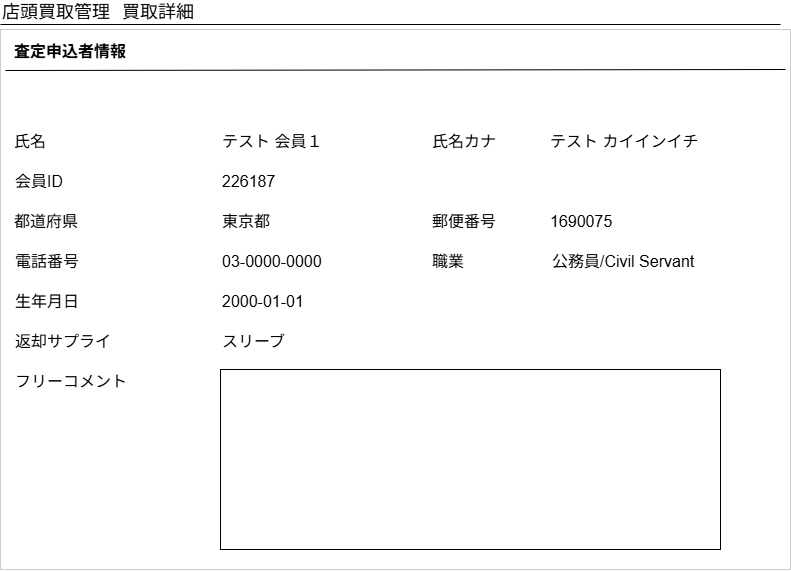

The diagram above was exported from draw.io. Its source (the exported page's mxGraphModel, read from the mxfile embedded in the PNG):
<mxGraphModel dx="1426" dy="725" grid="1" gridSize="10" guides="1" tooltips="1" connect="1" arrows="1" fold="1" page="1" pageScale="1" pageWidth="826" pageHeight="1169" background="none" math="0" shadow="0">
  <root>
    <mxCell id="0" />
    <mxCell id="1" parent="0" />
    <mxCell id="I7nP1a8-T-XmPnFtBK9B-30" value="" style="rounded=0;whiteSpace=wrap;html=1;strokeColor=#CCCCCC;" parent="1" vertex="1">
      <mxGeometry x="18" y="40" width="790" height="540" as="geometry" />
    </mxCell>
    <mxCell id="4" value="" style="line;strokeWidth=1" parent="1" vertex="1">
      <mxGeometry x="18" y="30" width="780" height="10" as="geometry" />
    </mxCell>
    <mxCell id="5" value="店頭買取管理" style="text;spacingTop=-5;fontSize=18;" parent="1" vertex="1">
      <mxGeometry x="18" y="10.000000000000085" width="30" height="20" as="geometry" />
    </mxCell>
    <mxCell id="o_-q-23cP6gNtdc6DDv3-65" value="買取詳細" style="text;spacingTop=-5;fontSize=18;" parent="1" vertex="1">
      <mxGeometry x="138" y="10.000000000000085" width="30" height="20" as="geometry" />
    </mxCell>
    <mxCell id="S6E_H-37tKdN1IB851SC-20" value="&lt;span style=&quot;font-size: 16px;&quot;&gt;査定申込者情報&lt;/span&gt;" style="text;strokeColor=none;fillColor=none;html=1;fontSize=24;fontStyle=1;verticalAlign=middle;align=left;" parent="1" vertex="1">
      <mxGeometry x="29.75" y="40" width="234" height="40" as="geometry" />
    </mxCell>
    <mxCell id="S6E_H-37tKdN1IB851SC-30" value="&lt;span style=&quot;font-size: 16px; font-weight: 400;&quot;&gt;テスト 会員１&lt;/span&gt;" style="text;strokeColor=none;fillColor=none;html=1;fontSize=24;fontStyle=1;verticalAlign=middle;align=left;" parent="1" vertex="1">
      <mxGeometry x="238" y="130" width="120" height="40" as="geometry" />
    </mxCell>
    <mxCell id="S6E_H-37tKdN1IB851SC-32" value="&lt;span style=&quot;font-size: 16px; font-weight: 400;&quot;&gt;都道府県&lt;/span&gt;" style="text;strokeColor=none;fillColor=none;html=1;fontSize=24;fontStyle=1;verticalAlign=middle;align=left;" parent="1" vertex="1">
      <mxGeometry x="29.75" y="210" width="100" height="40" as="geometry" />
    </mxCell>
    <mxCell id="S6E_H-37tKdN1IB851SC-38" value="&lt;span style=&quot;font-size: 16px; font-weight: 400;&quot;&gt;会員ID&lt;/span&gt;" style="text;strokeColor=none;fillColor=none;html=1;fontSize=24;fontStyle=1;verticalAlign=middle;align=left;" parent="1" vertex="1">
      <mxGeometry x="30.5" y="170" width="83.25" height="40" as="geometry" />
    </mxCell>
    <mxCell id="S6E_H-37tKdN1IB851SC-39" value="&lt;font style=&quot;font-size: 16px; font-weight: normal;&quot;&gt;226187&lt;/font&gt;" style="text;strokeColor=none;fillColor=none;html=1;fontSize=24;fontStyle=1;verticalAlign=middle;align=left;" parent="1" vertex="1">
      <mxGeometry x="238" y="170" width="100" height="40" as="geometry" />
    </mxCell>
    <mxCell id="S6E_H-37tKdN1IB851SC-62" value="&lt;span style=&quot;font-size: 16px; font-weight: 400;&quot;&gt;東京都&lt;/span&gt;" style="text;strokeColor=none;fillColor=none;html=1;fontSize=24;fontStyle=1;verticalAlign=middle;align=left;" parent="1" vertex="1">
      <mxGeometry x="238" y="210" width="90" height="40" as="geometry" />
    </mxCell>
    <mxCell id="HbQfNskbsJhH3PT1xGZ--21" value="&lt;span style=&quot;font-size: 16px; font-weight: 400;&quot;&gt;氏名&lt;/span&gt;" style="text;strokeColor=none;fillColor=none;html=1;fontSize=24;fontStyle=1;verticalAlign=middle;align=left;" parent="1" vertex="1">
      <mxGeometry x="29.75" y="130" width="118.25" height="40" as="geometry" />
    </mxCell>
    <mxCell id="HbQfNskbsJhH3PT1xGZ--24" value="&lt;span style=&quot;font-size: 16px; font-weight: 400;&quot;&gt;電話番号&lt;/span&gt;" style="text;strokeColor=none;fillColor=none;html=1;fontSize=24;fontStyle=1;verticalAlign=middle;align=left;" parent="1" vertex="1">
      <mxGeometry x="30.5" y="250" width="100" height="40" as="geometry" />
    </mxCell>
    <mxCell id="HbQfNskbsJhH3PT1xGZ--28" value="&lt;span style=&quot;font-size: 16px; font-weight: 400;&quot;&gt;生年月日&lt;/span&gt;" style="text;strokeColor=none;fillColor=none;html=1;fontSize=24;fontStyle=1;verticalAlign=middle;align=left;" parent="1" vertex="1">
      <mxGeometry x="30.5" y="290" width="100" height="40" as="geometry" />
    </mxCell>
    <mxCell id="HbQfNskbsJhH3PT1xGZ--29" value="&lt;span style=&quot;font-size: 16px; font-weight: 400;&quot;&gt;2000-01-01&amp;nbsp;&lt;/span&gt;" style="text;strokeColor=none;fillColor=none;html=1;fontSize=24;fontStyle=1;verticalAlign=middle;align=left;" parent="1" vertex="1">
      <mxGeometry x="238" y="290" width="90" height="40" as="geometry" />
    </mxCell>
    <mxCell id="HbQfNskbsJhH3PT1xGZ--30" value="&lt;span style=&quot;font-size: 16px; font-weight: 400;&quot;&gt;返却サプライ&lt;/span&gt;" style="text;strokeColor=none;fillColor=none;html=1;fontSize=24;fontStyle=1;verticalAlign=middle;align=left;" parent="1" vertex="1">
      <mxGeometry x="30.5" y="330" width="100" height="40" as="geometry" />
    </mxCell>
    <mxCell id="HbQfNskbsJhH3PT1xGZ--32" value="&lt;span style=&quot;font-size: 16px; font-weight: 400;&quot;&gt;フリーコメント&lt;/span&gt;" style="text;strokeColor=none;fillColor=none;html=1;fontSize=24;fontStyle=1;verticalAlign=middle;align=left;" parent="1" vertex="1">
      <mxGeometry x="30.5" y="370" width="100" height="40" as="geometry" />
    </mxCell>
    <mxCell id="I7nP1a8-T-XmPnFtBK9B-22" value="" style="endArrow=none;html=1;rounded=0;entryX=1;entryY=0.045;entryDx=0;entryDy=0;entryPerimeter=0;exitX=0;exitY=1;exitDx=0;exitDy=0;" parent="1" edge="1">
      <mxGeometry width="50" height="50" relative="1" as="geometry">
        <mxPoint x="23" y="81" as="sourcePoint" />
        <mxPoint x="803" y="80" as="targetPoint" />
      </mxGeometry>
    </mxCell>
    <mxCell id="I7nP1a8-T-XmPnFtBK9B-23" value="&lt;span style=&quot;font-size: 16px; font-weight: 400;&quot;&gt;氏名カナ&lt;/span&gt;" style="text;strokeColor=none;fillColor=none;html=1;fontSize=24;fontStyle=1;verticalAlign=middle;align=left;" parent="1" vertex="1">
      <mxGeometry x="448" y="130" width="118.25" height="40" as="geometry" />
    </mxCell>
    <mxCell id="I7nP1a8-T-XmPnFtBK9B-24" value="&lt;span style=&quot;font-size: 16px; font-weight: 400;&quot;&gt;テスト カイインイチ&lt;/span&gt;" style="text;strokeColor=none;fillColor=none;html=1;fontSize=24;fontStyle=1;verticalAlign=middle;align=left;" parent="1" vertex="1">
      <mxGeometry x="566.25" y="130" width="120" height="40" as="geometry" />
    </mxCell>
    <mxCell id="I7nP1a8-T-XmPnFtBK9B-25" value="&lt;span style=&quot;font-size: 16px; font-weight: 400;&quot;&gt;郵便番号&lt;/span&gt;" style="text;strokeColor=none;fillColor=none;html=1;fontSize=24;fontStyle=1;verticalAlign=middle;align=left;" parent="1" vertex="1">
      <mxGeometry x="448" y="210" width="100" height="40" as="geometry" />
    </mxCell>
    <mxCell id="I7nP1a8-T-XmPnFtBK9B-26" value="&lt;span style=&quot;font-size: 16px; font-weight: 400;&quot;&gt;1690075&lt;/span&gt;" style="text;strokeColor=none;fillColor=none;html=1;fontSize=24;fontStyle=1;verticalAlign=middle;align=left;" parent="1" vertex="1">
      <mxGeometry x="566.25" y="210" width="100" height="40" as="geometry" />
    </mxCell>
    <mxCell id="I7nP1a8-T-XmPnFtBK9B-27" value="&lt;span style=&quot;font-size: 16px; font-weight: 400;&quot;&gt;03-0000-0000&lt;/span&gt;" style="text;strokeColor=none;fillColor=none;html=1;fontSize=24;fontStyle=1;verticalAlign=middle;align=left;" parent="1" vertex="1">
      <mxGeometry x="238" y="250" width="90" height="40" as="geometry" />
    </mxCell>
    <mxCell id="I7nP1a8-T-XmPnFtBK9B-28" value="&lt;span style=&quot;font-size: 16px; font-weight: 400;&quot;&gt;職業&lt;/span&gt;" style="text;strokeColor=none;fillColor=none;html=1;fontSize=24;fontStyle=1;verticalAlign=middle;align=left;" parent="1" vertex="1">
      <mxGeometry x="448" y="250" width="100" height="40" as="geometry" />
    </mxCell>
    <mxCell id="I7nP1a8-T-XmPnFtBK9B-29" value="&lt;span style=&quot;font-size: 16px; font-weight: 400;&quot;&gt;公務員/Civil Servant&lt;/span&gt;" style="text;strokeColor=none;fillColor=none;html=1;fontSize=24;fontStyle=1;verticalAlign=middle;align=left;" parent="1" vertex="1">
      <mxGeometry x="568" y="250" width="100" height="40" as="geometry" />
    </mxCell>
    <mxCell id="I7nP1a8-T-XmPnFtBK9B-31" value="&lt;span style=&quot;font-size: 16px; font-weight: 400;&quot;&gt;スリーブ&lt;/span&gt;" style="text;strokeColor=none;fillColor=none;html=1;fontSize=24;fontStyle=1;verticalAlign=middle;align=left;" parent="1" vertex="1">
      <mxGeometry x="238" y="330" width="100" height="40" as="geometry" />
    </mxCell>
    <mxCell id="I7nP1a8-T-XmPnFtBK9B-32" value="" style="rounded=0;whiteSpace=wrap;html=1;" parent="1" vertex="1">
      <mxGeometry x="238" y="380" width="500" height="180" as="geometry" />
    </mxCell>
  </root>
</mxGraphModel>